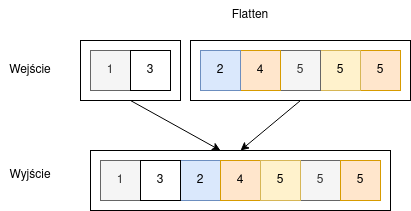

The diagram above was exported from draw.io. Its source (the exported page's mxGraphModel, read from the mxfile embedded in the PNG):
<mxGraphModel dx="569" dy="315" grid="1" gridSize="10" guides="1" tooltips="1" connect="1" arrows="1" fold="1" page="1" pageScale="1" pageWidth="850" pageHeight="1100" math="0" shadow="0">
  <root>
    <mxCell id="0" />
    <mxCell id="1" parent="0" />
    <mxCell id="gySjBpyfTmtgGuBQIZ4H-8" value="" style="rounded=0;whiteSpace=wrap;html=1;" vertex="1" parent="1">
      <mxGeometry x="170" y="170" width="300" height="60" as="geometry" />
    </mxCell>
    <mxCell id="tg386ICPwMkrE_IqmW00-5" value="" style="group" vertex="1" connectable="0" parent="1">
      <mxGeometry x="160" y="60" width="100" height="60" as="geometry" />
    </mxCell>
    <mxCell id="tg386ICPwMkrE_IqmW00-6" value="" style="rounded=0;whiteSpace=wrap;html=1;" vertex="1" parent="tg386ICPwMkrE_IqmW00-5">
      <mxGeometry width="100" height="60" as="geometry" />
    </mxCell>
    <mxCell id="tg386ICPwMkrE_IqmW00-7" value="1" style="rounded=0;whiteSpace=wrap;html=1;fillColor=#f5f5f5;fontColor=#333333;strokeColor=#666666;" vertex="1" parent="tg386ICPwMkrE_IqmW00-5">
      <mxGeometry x="10" y="10" width="40" height="40" as="geometry" />
    </mxCell>
    <mxCell id="tg386ICPwMkrE_IqmW00-8" value="3" style="rounded=0;whiteSpace=wrap;html=1;" vertex="1" parent="tg386ICPwMkrE_IqmW00-5">
      <mxGeometry x="50" y="10" width="40" height="40" as="geometry" />
    </mxCell>
    <mxCell id="tg386ICPwMkrE_IqmW00-9" value="" style="rounded=0;whiteSpace=wrap;html=1;" vertex="1" parent="1">
      <mxGeometry x="270" y="60" width="220" height="60" as="geometry" />
    </mxCell>
    <mxCell id="tg386ICPwMkrE_IqmW00-10" value="5" style="rounded=0;whiteSpace=wrap;html=1;fillColor=#ffe6cc;strokeColor=#d79b00;" vertex="1" parent="1">
      <mxGeometry x="440" y="70" width="40" height="40" as="geometry" />
    </mxCell>
    <mxCell id="tg386ICPwMkrE_IqmW00-11" value="5" style="rounded=0;whiteSpace=wrap;html=1;fillColor=#fff2cc;strokeColor=#d6b656;" vertex="1" parent="1">
      <mxGeometry x="400" y="70" width="40" height="40" as="geometry" />
    </mxCell>
    <mxCell id="tg386ICPwMkrE_IqmW00-12" value="5" style="rounded=0;whiteSpace=wrap;html=1;fillColor=#f5f5f5;fontColor=#333333;strokeColor=#666666;" vertex="1" parent="1">
      <mxGeometry x="360" y="70" width="40" height="40" as="geometry" />
    </mxCell>
    <mxCell id="tg386ICPwMkrE_IqmW00-13" value="4" style="rounded=0;whiteSpace=wrap;html=1;fillColor=#ffe6cc;strokeColor=#d79b00;" vertex="1" parent="1">
      <mxGeometry x="320" y="70" width="40" height="40" as="geometry" />
    </mxCell>
    <mxCell id="tg386ICPwMkrE_IqmW00-14" value="2" style="rounded=0;whiteSpace=wrap;html=1;fillColor=#dae8fc;strokeColor=#6c8ebf;" vertex="1" parent="1">
      <mxGeometry x="280" y="70" width="40" height="40" as="geometry" />
    </mxCell>
    <mxCell id="tg386ICPwMkrE_IqmW00-15" value="Wejście" style="text;html=1;strokeColor=none;fillColor=none;align=center;verticalAlign=middle;whiteSpace=wrap;rounded=0;" vertex="1" parent="1">
      <mxGeometry x="80" y="75" width="60" height="30" as="geometry" />
    </mxCell>
    <mxCell id="tg386ICPwMkrE_IqmW00-16" value="Flatten" style="text;html=1;strokeColor=none;fillColor=none;align=center;verticalAlign=middle;whiteSpace=wrap;rounded=0;" vertex="1" parent="1">
      <mxGeometry x="300" y="20" width="60" height="30" as="geometry" />
    </mxCell>
    <mxCell id="tg386ICPwMkrE_IqmW00-17" value="" style="endArrow=classic;html=1;rounded=0;exitX=0.5;exitY=1;exitDx=0;exitDy=0;" edge="1" parent="1" source="tg386ICPwMkrE_IqmW00-6">
      <mxGeometry width="50" height="50" relative="1" as="geometry">
        <mxPoint x="209.8" y="130" as="sourcePoint" />
        <mxPoint x="300" y="170" as="targetPoint" />
      </mxGeometry>
    </mxCell>
    <mxCell id="gySjBpyfTmtgGuBQIZ4H-1" value="1" style="rounded=0;whiteSpace=wrap;html=1;fillColor=#f5f5f5;fontColor=#333333;strokeColor=#666666;" vertex="1" parent="1">
      <mxGeometry x="180" y="180" width="40" height="40" as="geometry" />
    </mxCell>
    <mxCell id="gySjBpyfTmtgGuBQIZ4H-2" value="2" style="rounded=0;whiteSpace=wrap;html=1;fillColor=#dae8fc;strokeColor=#6c8ebf;" vertex="1" parent="1">
      <mxGeometry x="260" y="180" width="40" height="40" as="geometry" />
    </mxCell>
    <mxCell id="gySjBpyfTmtgGuBQIZ4H-3" value="3" style="rounded=0;whiteSpace=wrap;html=1;" vertex="1" parent="1">
      <mxGeometry x="220" y="180" width="40" height="40" as="geometry" />
    </mxCell>
    <mxCell id="gySjBpyfTmtgGuBQIZ4H-4" value="4" style="rounded=0;whiteSpace=wrap;html=1;fillColor=#ffe6cc;strokeColor=#d79b00;" vertex="1" parent="1">
      <mxGeometry x="300" y="180" width="40" height="40" as="geometry" />
    </mxCell>
    <mxCell id="gySjBpyfTmtgGuBQIZ4H-5" value="5" style="rounded=0;whiteSpace=wrap;html=1;fillColor=#f5f5f5;fontColor=#333333;strokeColor=#666666;" vertex="1" parent="1">
      <mxGeometry x="380" y="180" width="40" height="40" as="geometry" />
    </mxCell>
    <mxCell id="gySjBpyfTmtgGuBQIZ4H-6" value="5" style="rounded=0;whiteSpace=wrap;html=1;fillColor=#fff2cc;strokeColor=#d6b656;" vertex="1" parent="1">
      <mxGeometry x="340" y="180" width="40" height="40" as="geometry" />
    </mxCell>
    <mxCell id="gySjBpyfTmtgGuBQIZ4H-7" value="5" style="rounded=0;whiteSpace=wrap;html=1;fillColor=#ffe6cc;strokeColor=#d79b00;" vertex="1" parent="1">
      <mxGeometry x="420" y="180" width="40" height="40" as="geometry" />
    </mxCell>
    <mxCell id="gySjBpyfTmtgGuBQIZ4H-9" value="" style="endArrow=classic;html=1;rounded=0;exitX=0.5;exitY=1;exitDx=0;exitDy=0;entryX=0.5;entryY=0;entryDx=0;entryDy=0;" edge="1" parent="1" source="tg386ICPwMkrE_IqmW00-9" target="gySjBpyfTmtgGuBQIZ4H-8">
      <mxGeometry width="50" height="50" relative="1" as="geometry">
        <mxPoint x="220" y="130" as="sourcePoint" />
        <mxPoint x="310" y="180" as="targetPoint" />
      </mxGeometry>
    </mxCell>
    <mxCell id="gySjBpyfTmtgGuBQIZ4H-10" value="Wyjście" style="text;html=1;strokeColor=none;fillColor=none;align=center;verticalAlign=middle;whiteSpace=wrap;rounded=0;" vertex="1" parent="1">
      <mxGeometry x="80" y="180" width="60" height="30" as="geometry" />
    </mxCell>
  </root>
</mxGraphModel>